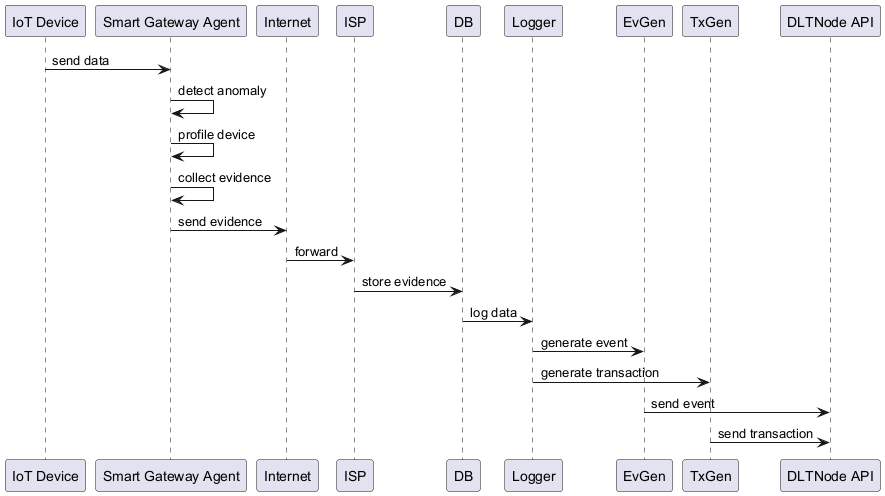

The diagram above was rendered by PlantUML. Its source (embedded in the PNG):
@startuml
participant "IoT Device" as IoT
participant "Smart Gateway Agent" as Agent
participant "Internet"
participant "ISP"
participant "DB"
participant "Logger"
participant "EvGen"
participant "TxGen"
participant "DLTNode API" as DLT

IoT -> Agent : send data
Agent -> Agent : detect anomaly
Agent -> Agent : profile device
Agent -> Agent : collect evidence
Agent -> Internet : send evidence
Internet -> ISP : forward
ISP -> DB : store evidence
DB -> Logger : log data
Logger -> EvGen : generate event
Logger -> TxGen : generate transaction
EvGen -> DLT : send event
TxGen -> DLT : send transaction
@enduml